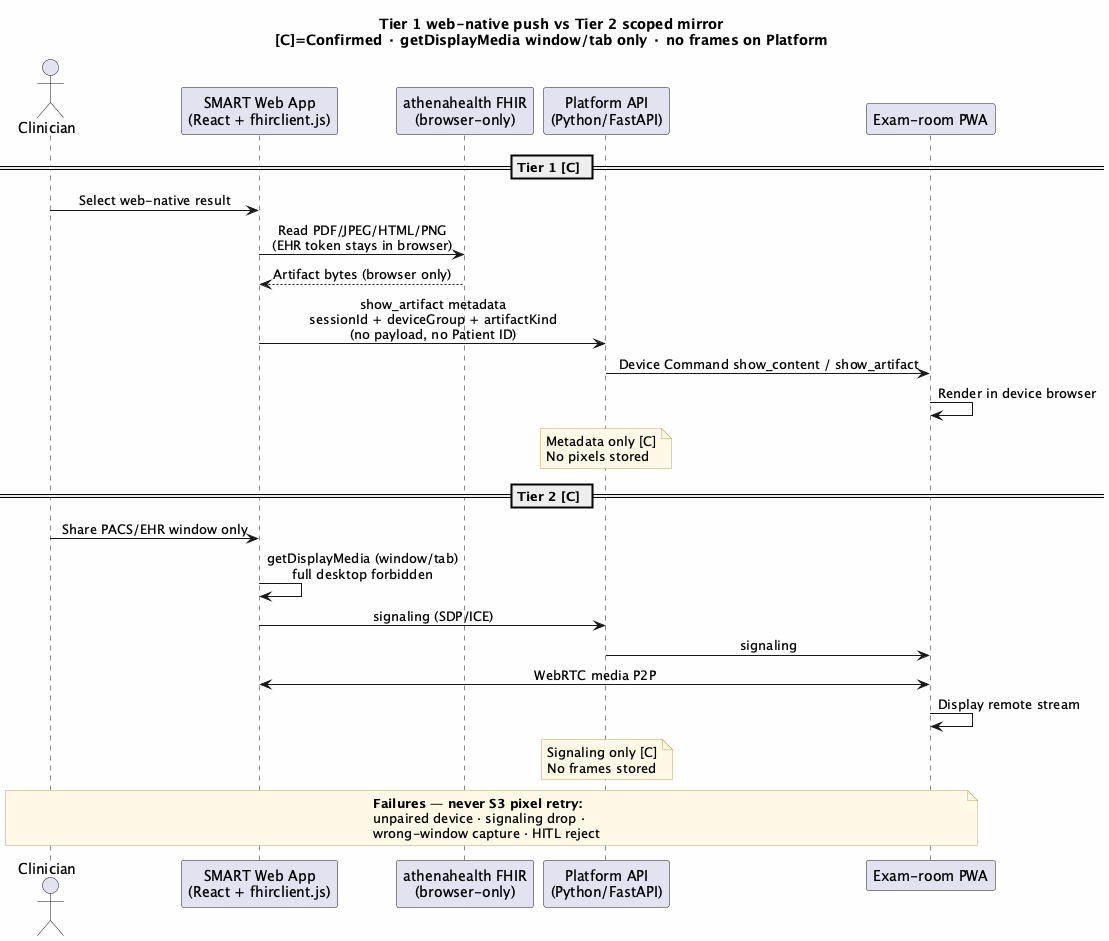

The diagram above was rendered by PlantUML. Its source (embedded in the PNG):
@startuml 25-imaging-tier1-tier2-sequence
title Tier 1 web-native push vs Tier 2 scoped mirror\n[C]=Confirmed · getDisplayMedia window/tab only · no frames on Platform
skinparam backgroundColor #FEFEFE
skinparam shadowing false
skinparam sequenceMessageAlign center
skinparam responseMessageBelowArrow true
skinparam NoteBackgroundColor #FFF8E7
skinparam NoteBorderColor #C4A35A

actor Clinician
participant "SMART Web App\n(React + fhirclient.js)" as SMART
participant "athenahealth FHIR\n(browser-only)" as AthenaFHIR
participant "Platform API\n(Python/FastAPI)" as Platform
participant "Exam-room PWA" as Device

== Tier 1 [C] ==
Clinician -> SMART: Select web-native result
SMART -> AthenaFHIR: Read PDF/JPEG/HTML/PNG\n(EHR token stays in browser)
AthenaFHIR --> SMART: Artifact bytes (browser only)
SMART -> Platform: show_artifact metadata\nsessionId + deviceGroup + artifactKind\n(no payload, no Patient ID)
Platform -> Device: Device Command show_content / show_artifact
Device -> Device: Render in device browser
note over Platform
  Metadata only [C]
  No pixels stored
end note

== Tier 2 [C] ==
Clinician -> SMART: Share PACS/EHR window only
SMART -> SMART: getDisplayMedia (window/tab)\nfull desktop forbidden
SMART -> Platform: signaling (SDP/ICE)
Platform -> Device: signaling
SMART <-> Device: WebRTC media P2P
Device -> Device: Display remote stream
note over Platform
  Signaling only [C]
  No frames stored
end note

note over Clinician, Device
  **Failures — never S3 pixel retry:**
  unpaired device · signaling drop ·
  wrong-window capture · HITL reject
end note
@enduml